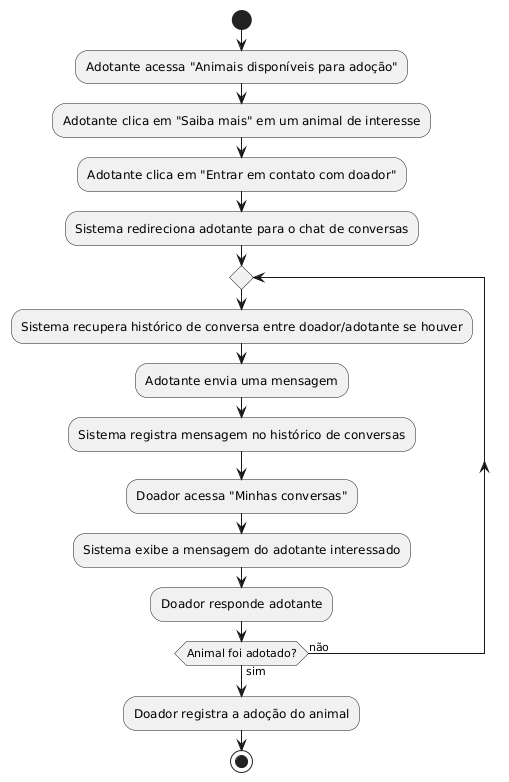

The diagram above was rendered by PlantUML. Its source (embedded in the PNG):
@startuml
start
:Adotante acessa "Animais disponíveis para adoção";
:Adotante clica em "Saiba mais" em um animal de interesse;
:Adotante clica em "Entrar em contato com doador";
:Sistema redireciona adotante para o chat de conversas;
repeat
:Sistema recupera histórico de conversa entre doador/adotante se houver;
:Adotante envia uma mensagem;
:Sistema registra mensagem no histórico de conversas;
:Doador acessa "Minhas conversas";
:Sistema exibe a mensagem do adotante interessado;
:Doador responde adotante;
repeat while (Animal foi adotado?) is (não) not (sim)
:Doador registra a adoção do animal;
stop
@enduml